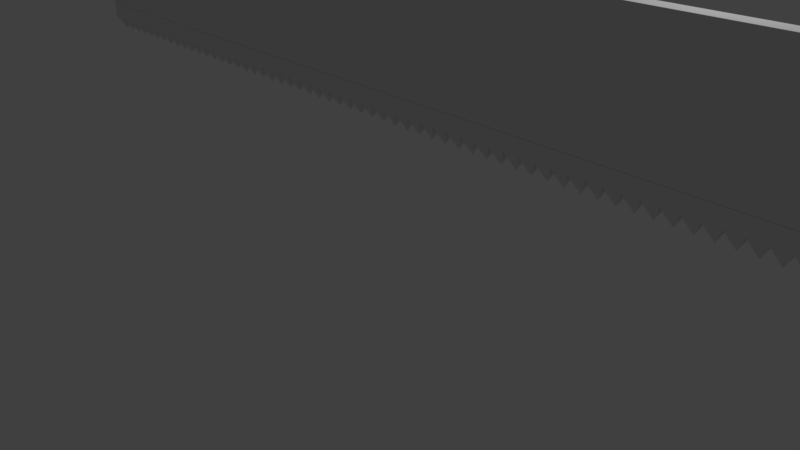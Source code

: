 # Source: saw.blend  (saved by Blender 2.79.0; exported with 4.5.12 LTS)
import bpy
from mathutils import Matrix  # noqa: F401  (used for matrix-valued properties, if any)

bpy.ops.wm.read_factory_settings(use_empty=True)
scene = bpy.context.scene
scene.name = 'Scene'

# ---- collections
col_collection_1 = bpy.data.collections.new('Collection 1'); scene.collection.children.link(col_collection_1)

# ---- materials (node trees are filled in below, after node groups)
mat_material = bpy.data.materials.new('Material')
mat_material.alpha_threshold = 0.0
mat_material.use_transparent_shadow = False
mat_material.roughness = 0.5
mat_material.line_color = (0.0, 0.0, 0.0, 1.0)

# ---- material node trees

# ---- world
world_world = bpy.data.worlds.new('World'); scene.world = world_world
world_world.color = (0.05088, 0.05088, 0.05088)
world_world.use_sun_shadow = False
world_world.sun_shadow_jitter_overblur = 0.0
world_world.cycles.sampling_method = 'MANUAL'

# ---- cameras
cam_camera = bpy.data.cameras.new('Camera')
cam_camera.clip_end = 100.0
cam_camera.lens = 35.0
cam_camera.sensor_width = 32.0
cam_camera.sensor_height = 18.0
cam_camera.ortho_scale = 7.314
cam_camera.dof.focus_distance = 0.0
cam_camera.dof.aperture_fstop = 128.0

# ---- lights
light_lamp = bpy.data.lights.new('Lamp', 'POINT')
light_lamp.transmission_factor = 0.0
light_lamp.cutoff_distance = 30.0
light_lamp.energy = 100.0
light_lamp.shadow_buffer_clip_start = 1.001
light_lamp.shadow_soft_size = 0.1
light_lamp.shadow_maximum_resolution = 0.006
light_lamp.use_absolute_resolution = True

# ---- meshes
me_cube = bpy.data.meshes.new('Cube')
me_cube.from_pydata([(1.0, 1.0, -1.0), (1.0, -1.0, -1.0), (-1.0, -1.0, -1.0), (-1.0, 1.0, -1.0), (1.0, 1.0, 1.0), (1.0, -1.0, 1.0), (-1.0, -1.0, 1.0), (-1.0, 1.0, 1.0)], [], [(0, 1, 2, 3), (4, 7, 6, 5), (0, 4, 5, 1), (1, 5, 6, 2), (2, 6, 7, 3), (4, 0, 3, 7)])
me_cube.materials.append(mat_material)
me_cube.use_remesh_preserve_volume = False
me_cube.use_remesh_preserve_attributes = False
me_cube.use_mirror_vertex_groups = False
me_cube.update()
me_cube_014 = bpy.data.meshes.new('Cube.014')
me_cube_014.from_pydata([(-1.0, -1.0, 1.0), (-1.0, 1.0, 1.0), (1.0, -1.0, 1.0), (1.0, 1.0, 1.0), (-0.02866, -0.02866, -1.0), (-1.0, -1.0, -0.02866), (-0.02866, 0.02866, -1.0), (-1.0, 1.0, -0.02866), (0.02866, -0.02866, -1.0), (1.0, -1.0, -0.02866), (0.02866, 0.02866, -1.0), (1.0, 1.0, -0.02866), (21.0, -1.0, 1.0), (21.0, 1.0, 1.0), (23.0, -1.0, 1.0), (23.0, 1.0, 1.0), (21.97, -0.02866, -1.0), (21.0, -1.0, -0.02866), (21.97, 0.02866, -1.0), (21.0, 1.0, -0.02866), (22.03, -0.02866, -1.0), (23.0, -1.0, -0.02866), (22.03, 0.02866, -1.0), (23.0, 1.0, -0.02866), (19.0, -1.0, 1.0), (19.0, 1.0, 1.0), (21.0, -1.0, 1.0), (21.0, 1.0, 1.0), (19.97, -0.02866, -1.0), (19.0, -1.0, -0.02866), (19.97, 0.02866, -1.0), (19.0, 1.0, -0.02866), (20.03, -0.02866, -1.0), (21.0, -1.0, -0.02866), (20.03, 0.02866, -1.0), (21.0, 1.0, -0.02866), (17.0, -1.0, 1.0), (17.0, 1.0, 1.0), (19.0, -1.0, 1.0), (19.0, 1.0, 1.0), (17.97, -0.02866, -1.0), (17.0, -1.0, -0.02866), (17.97, 0.02866, -1.0), (17.0, 1.0, -0.02866), (18.03, -0.02866, -1.0), (19.0, -1.0, -0.02866), (18.03, 0.02866, -1.0), (19.0, 1.0, -0.02866), (15.0, -1.0, 1.0), (15.0, 1.0, 1.0), (17.0, -1.0, 1.0), (17.0, 1.0, 1.0), (15.97, -0.02866, -1.0), (15.0, -1.0, -0.02866), (15.97, 0.02866, -1.0), (15.0, 1.0, -0.02866), (16.03, -0.02866, -1.0), (17.0, -1.0, -0.02866), (16.03, 0.02866, -1.0), (17.0, 1.0, -0.02866), (13.0, -1.0, 1.0), (13.0, 1.0, 1.0), (15.0, -1.0, 1.0), (15.0, 1.0, 1.0), (13.97, -0.02866, -1.0), (13.0, -1.0, -0.02866), (13.97, 0.02866, -1.0), (13.0, 1.0, -0.02866), (14.03, -0.02866, -1.0), (15.0, -1.0, -0.02866), (14.03, 0.02866, -1.0), (15.0, 1.0, -0.02866), (11.0, -1.0, 1.0), (11.0, 1.0, 1.0), (13.0, -1.0, 1.0), (13.0, 1.0, 1.0), (11.97, -0.02866, -1.0), (11.0, -1.0, -0.02866), (11.97, 0.02866, -1.0), (11.0, 1.0, -0.02866), (12.03, -0.02866, -1.0), (13.0, -1.0, -0.02866), (12.03, 0.02866, -1.0), (13.0, 1.0, -0.02866), (7.0, -1.0, 1.0), (7.0, 1.0, 1.0), (9.0, -1.0, 1.0), (9.0, 1.0, 1.0), (7.971, -0.02866, -1.0), (7.0, -1.0, -0.02866), (7.971, 0.02866, -1.0), (7.0, 1.0, -0.02866), (8.029, -0.02866, -1.0), (9.0, -1.0, -0.02866), (8.029, 0.02866, -1.0), (9.0, 1.0, -0.02866), (9.0, -1.0, 1.0), (9.0, 1.0, 1.0), (11.0, -1.0, 1.0), (11.0, 1.0, 1.0), (9.971, -0.02866, -1.0), (9.0, -1.0, -0.02866), (9.971, 0.02866, -1.0), (9.0, 1.0, -0.02866), (10.03, -0.02866, -1.0), (11.0, -1.0, -0.02866), (10.03, 0.02866, -1.0), (11.0, 1.0, -0.02866), (5.0, -1.0, 1.0), (5.0, 1.0, 1.0), (7.0, -1.0, 1.0), (7.0, 1.0, 1.0), (5.971, -0.02866, -1.0), (5.0, -1.0, -0.02866), (5.971, 0.02866, -1.0), (5.0, 1.0, -0.02866), (6.029, -0.02866, -1.0), (7.0, -1.0, -0.02866), (6.029, 0.02866, -1.0), (7.0, 1.0, -0.02866), (3.0, -1.0, 1.0), (3.0, 1.0, 1.0), (5.0, -1.0, 1.0), (5.0, 1.0, 1.0), (3.971, -0.02866, -1.0), (3.0, -1.0, -0.02866), (3.971, 0.02866, -1.0), (3.0, 1.0, -0.02866), (4.029, -0.02866, -1.0), (5.0, -1.0, -0.02866), (4.029, 0.02866, -1.0), (5.0, 1.0, -0.02866), (1.0, -1.0, 1.0), (1.0, 1.0, 1.0), (3.0, -1.0, 1.0), (3.0, 1.0, 1.0), (1.971, -0.02866, -1.0), (1.0, -1.0, -0.02866), (1.971, 0.02866, -1.0), (1.0, 1.0, -0.02866), (2.029, -0.02866, -1.0), (3.0, -1.0, -0.02866), (2.029, 0.02866, -1.0), (3.0, 1.0, -0.02866), (-3.0, -1.0, 1.0), (-3.0, 1.0, 1.0), (-1.0, -1.0, 1.0), (-1.0, 1.0, 1.0), (-2.029, -0.02866, -1.0), (-3.0, -1.0, -0.02866), (-2.029, 0.02866, -1.0), (-3.0, 1.0, -0.02866), (-1.971, -0.02866, -1.0), (-1.0, -1.0, -0.02866), (-1.971, 0.02866, -1.0), (-1.0, 1.0, -0.02866)], [], [(9, 2, 0, 5), (11, 3, 2, 9), (7, 1, 3, 11), (5, 0, 1, 7), (3, 1, 0, 2), (6, 4, 5, 7), (10, 6, 7, 11), (8, 10, 11, 9), (4, 8, 9, 5), (6, 10, 8, 4), (21, 14, 12, 17), (23, 15, 14, 21), (19, 13, 15, 23), (17, 12, 13, 19), (15, 13, 12, 14), (18, 16, 17, 19), (22, 18, 19, 23), (20, 22, 23, 21), (16, 20, 21, 17), (18, 22, 20, 16), (33, 26, 24, 29), (35, 27, 26, 33), (31, 25, 27, 35), (29, 24, 25, 31), (27, 25, 24, 26), (30, 28, 29, 31), (34, 30, 31, 35), (32, 34, 35, 33), (28, 32, 33, 29), (30, 34, 32, 28), (45, 38, 36, 41), (47, 39, 38, 45), (43, 37, 39, 47), (41, 36, 37, 43), (39, 37, 36, 38), (42, 40, 41, 43), (46, 42, 43, 47), (44, 46, 47, 45), (40, 44, 45, 41), (42, 46, 44, 40), (57, 50, 48, 53), (59, 51, 50, 57), (55, 49, 51, 59), (53, 48, 49, 55), (51, 49, 48, 50), (54, 52, 53, 55), (58, 54, 55, 59), (56, 58, 59, 57), (52, 56, 57, 53), (54, 58, 56, 52), (69, 62, 60, 65), (71, 63, 62, 69), (67, 61, 63, 71), (65, 60, 61, 67), (63, 61, 60, 62), (66, 64, 65, 67), (70, 66, 67, 71), (68, 70, 71, 69), (64, 68, 69, 65), (66, 70, 68, 64), (81, 74, 72, 77), (83, 75, 74, 81), (79, 73, 75, 83), (77, 72, 73, 79), (75, 73, 72, 74), (78, 76, 77, 79), (82, 78, 79, 83), (80, 82, 83, 81), (76, 80, 81, 77), (78, 82, 80, 76), (93, 86, 84, 89), (95, 87, 86, 93), (91, 85, 87, 95), (89, 84, 85, 91), (87, 85, 84, 86), (90, 88, 89, 91), (94, 90, 91, 95), (92, 94, 95, 93), (88, 92, 93, 89), (90, 94, 92, 88), (105, 98, 96, 101), (107, 99, 98, 105), (103, 97, 99, 107), (101, 96, 97, 103), (99, 97, 96, 98), (102, 100, 101, 103), (106, 102, 103, 107), (104, 106, 107, 105), (100, 104, 105, 101), (102, 106, 104, 100), (117, 110, 108, 113), (119, 111, 110, 117), (115, 109, 111, 119), (113, 108, 109, 115), (111, 109, 108, 110), (114, 112, 113, 115), (118, 114, 115, 119), (116, 118, 119, 117), (112, 116, 117, 113), (114, 118, 116, 112), (129, 122, 120, 125), (131, 123, 122, 129), (127, 121, 123, 131), (125, 120, 121, 127), (123, 121, 120, 122), (126, 124, 125, 127), (130, 126, 127, 131), (128, 130, 131, 129), (124, 128, 129, 125), (126, 130, 128, 124), (141, 134, 132, 137), (143, 135, 134, 141), (139, 133, 135, 143), (137, 132, 133, 139), (135, 133, 132, 134), (138, 136, 137, 139), (142, 138, 139, 143), (140, 142, 143, 141), (136, 140, 141, 137), (138, 142, 140, 136), (153, 146, 144, 149), (155, 147, 146, 153), (151, 145, 147, 155), (149, 144, 145, 151), (147, 145, 144, 146), (150, 148, 149, 151), (154, 150, 151, 155), (152, 154, 155, 153), (148, 152, 153, 149), (150, 154, 152, 148)])
me_cube_014.use_remesh_preserve_volume = False
me_cube_014.use_remesh_preserve_attributes = False
me_cube_014.use_mirror_vertex_groups = False
me_cube_014.update()
me_cube_033 = bpy.data.meshes.new('Cube.033')
me_cube_033.from_pydata([(-1.0, -1.0, 1.0), (-1.0, 1.0, 1.0), (1.0, -1.0, 1.0), (1.0, 1.0, 1.0), (-0.02866, -0.02866, -1.0), (-1.0, -1.0, -0.02866), (-0.02866, 0.02866, -1.0), (-1.0, 1.0, -0.02866), (0.02866, -0.02866, -1.0), (1.0, -1.0, -0.02866), (0.02866, 0.02866, -1.0), (1.0, 1.0, -0.02866), (21.0, -1.0, 1.0), (21.0, 1.0, 1.0), (23.0, -1.0, 1.0), (23.0, 1.0, 1.0), (21.97, -0.02866, -1.0), (21.0, -1.0, -0.02866), (21.97, 0.02866, -1.0), (21.0, 1.0, -0.02866), (22.03, -0.02866, -1.0), (23.0, -1.0, -0.02866), (22.03, 0.02866, -1.0), (23.0, 1.0, -0.02866), (19.0, -1.0, 1.0), (19.0, 1.0, 1.0), (21.0, -1.0, 1.0), (21.0, 1.0, 1.0), (19.97, -0.02866, -1.0), (19.0, -1.0, -0.02866), (19.97, 0.02866, -1.0), (19.0, 1.0, -0.02866), (20.03, -0.02866, -1.0), (21.0, -1.0, -0.02866), (20.03, 0.02866, -1.0), (21.0, 1.0, -0.02866), (17.0, -1.0, 1.0), (17.0, 1.0, 1.0), (19.0, -1.0, 1.0), (19.0, 1.0, 1.0), (17.97, -0.02866, -1.0), (17.0, -1.0, -0.02866), (17.97, 0.02866, -1.0), (17.0, 1.0, -0.02866), (18.03, -0.02866, -1.0), (19.0, -1.0, -0.02866), (18.03, 0.02866, -1.0), (19.0, 1.0, -0.02866), (15.0, -1.0, 1.0), (15.0, 1.0, 1.0), (17.0, -1.0, 1.0), (17.0, 1.0, 1.0), (15.97, -0.02866, -1.0), (15.0, -1.0, -0.02866), (15.97, 0.02866, -1.0), (15.0, 1.0, -0.02866), (16.03, -0.02866, -1.0), (17.0, -1.0, -0.02866), (16.03, 0.02866, -1.0), (17.0, 1.0, -0.02866), (13.0, -1.0, 1.0), (13.0, 1.0, 1.0), (15.0, -1.0, 1.0), (15.0, 1.0, 1.0), (13.97, -0.02866, -1.0), (13.0, -1.0, -0.02866), (13.97, 0.02866, -1.0), (13.0, 1.0, -0.02866), (14.03, -0.02866, -1.0), (15.0, -1.0, -0.02866), (14.03, 0.02866, -1.0), (15.0, 1.0, -0.02866), (11.0, -1.0, 1.0), (11.0, 1.0, 1.0), (13.0, -1.0, 1.0), (13.0, 1.0, 1.0), (11.97, -0.02866, -1.0), (11.0, -1.0, -0.02866), (11.97, 0.02866, -1.0), (11.0, 1.0, -0.02866), (12.03, -0.02866, -1.0), (13.0, -1.0, -0.02866), (12.03, 0.02866, -1.0), (13.0, 1.0, -0.02866), (7.0, -1.0, 1.0), (7.0, 1.0, 1.0), (9.0, -1.0, 1.0), (9.0, 1.0, 1.0), (7.971, -0.02866, -1.0), (7.0, -1.0, -0.02866), (7.971, 0.02866, -1.0), (7.0, 1.0, -0.02866), (8.029, -0.02866, -1.0), (9.0, -1.0, -0.02866), (8.029, 0.02866, -1.0), (9.0, 1.0, -0.02866), (9.0, -1.0, 1.0), (9.0, 1.0, 1.0), (11.0, -1.0, 1.0), (11.0, 1.0, 1.0), (9.971, -0.02866, -1.0), (9.0, -1.0, -0.02866), (9.971, 0.02866, -1.0), (9.0, 1.0, -0.02866), (10.03, -0.02866, -1.0), (11.0, -1.0, -0.02866), (10.03, 0.02866, -1.0), (11.0, 1.0, -0.02866), (5.0, -1.0, 1.0), (5.0, 1.0, 1.0), (7.0, -1.0, 1.0), (7.0, 1.0, 1.0), (5.971, -0.02866, -1.0), (5.0, -1.0, -0.02866), (5.971, 0.02866, -1.0), (5.0, 1.0, -0.02866), (6.029, -0.02866, -1.0), (7.0, -1.0, -0.02866), (6.029, 0.02866, -1.0), (7.0, 1.0, -0.02866), (3.0, -1.0, 1.0), (3.0, 1.0, 1.0), (5.0, -1.0, 1.0), (5.0, 1.0, 1.0), (3.971, -0.02866, -1.0), (3.0, -1.0, -0.02866), (3.971, 0.02866, -1.0), (3.0, 1.0, -0.02866), (4.029, -0.02866, -1.0), (5.0, -1.0, -0.02866), (4.029, 0.02866, -1.0), (5.0, 1.0, -0.02866), (1.0, -1.0, 1.0), (1.0, 1.0, 1.0), (3.0, -1.0, 1.0), (3.0, 1.0, 1.0), (1.971, -0.02866, -1.0), (1.0, -1.0, -0.02866), (1.971, 0.02866, -1.0), (1.0, 1.0, -0.02866), (2.029, -0.02866, -1.0), (3.0, -1.0, -0.02866), (2.029, 0.02866, -1.0), (3.0, 1.0, -0.02866), (-3.0, -1.0, 1.0), (-3.0, 1.0, 1.0), (-1.0, -1.0, 1.0), (-1.0, 1.0, 1.0), (-2.029, -0.02866, -1.0), (-3.0, -1.0, -0.02866), (-2.029, 0.02866, -1.0), (-3.0, 1.0, -0.02866), (-1.971, -0.02866, -1.0), (-1.0, -1.0, -0.02866), (-1.971, 0.02866, -1.0), (-1.0, 1.0, -0.02866)], [], [(9, 2, 0, 5), (11, 3, 2, 9), (7, 1, 3, 11), (5, 0, 1, 7), (3, 1, 0, 2), (6, 4, 5, 7), (10, 6, 7, 11), (8, 10, 11, 9), (4, 8, 9, 5), (6, 10, 8, 4), (21, 14, 12, 17), (23, 15, 14, 21), (19, 13, 15, 23), (17, 12, 13, 19), (15, 13, 12, 14), (18, 16, 17, 19), (22, 18, 19, 23), (20, 22, 23, 21), (16, 20, 21, 17), (18, 22, 20, 16), (33, 26, 24, 29), (35, 27, 26, 33), (31, 25, 27, 35), (29, 24, 25, 31), (27, 25, 24, 26), (30, 28, 29, 31), (34, 30, 31, 35), (32, 34, 35, 33), (28, 32, 33, 29), (30, 34, 32, 28), (45, 38, 36, 41), (47, 39, 38, 45), (43, 37, 39, 47), (41, 36, 37, 43), (39, 37, 36, 38), (42, 40, 41, 43), (46, 42, 43, 47), (44, 46, 47, 45), (40, 44, 45, 41), (42, 46, 44, 40), (57, 50, 48, 53), (59, 51, 50, 57), (55, 49, 51, 59), (53, 48, 49, 55), (51, 49, 48, 50), (54, 52, 53, 55), (58, 54, 55, 59), (56, 58, 59, 57), (52, 56, 57, 53), (54, 58, 56, 52), (69, 62, 60, 65), (71, 63, 62, 69), (67, 61, 63, 71), (65, 60, 61, 67), (63, 61, 60, 62), (66, 64, 65, 67), (70, 66, 67, 71), (68, 70, 71, 69), (64, 68, 69, 65), (66, 70, 68, 64), (81, 74, 72, 77), (83, 75, 74, 81), (79, 73, 75, 83), (77, 72, 73, 79), (75, 73, 72, 74), (78, 76, 77, 79), (82, 78, 79, 83), (80, 82, 83, 81), (76, 80, 81, 77), (78, 82, 80, 76), (93, 86, 84, 89), (95, 87, 86, 93), (91, 85, 87, 95), (89, 84, 85, 91), (87, 85, 84, 86), (90, 88, 89, 91), (94, 90, 91, 95), (92, 94, 95, 93), (88, 92, 93, 89), (90, 94, 92, 88), (105, 98, 96, 101), (107, 99, 98, 105), (103, 97, 99, 107), (101, 96, 97, 103), (99, 97, 96, 98), (102, 100, 101, 103), (106, 102, 103, 107), (104, 106, 107, 105), (100, 104, 105, 101), (102, 106, 104, 100), (117, 110, 108, 113), (119, 111, 110, 117), (115, 109, 111, 119), (113, 108, 109, 115), (111, 109, 108, 110), (114, 112, 113, 115), (118, 114, 115, 119), (116, 118, 119, 117), (112, 116, 117, 113), (114, 118, 116, 112), (129, 122, 120, 125), (131, 123, 122, 129), (127, 121, 123, 131), (125, 120, 121, 127), (123, 121, 120, 122), (126, 124, 125, 127), (130, 126, 127, 131), (128, 130, 131, 129), (124, 128, 129, 125), (126, 130, 128, 124), (141, 134, 132, 137), (143, 135, 134, 141), (139, 133, 135, 143), (137, 132, 133, 139), (135, 133, 132, 134), (138, 136, 137, 139), (142, 138, 139, 143), (140, 142, 143, 141), (136, 140, 141, 137), (138, 142, 140, 136), (153, 146, 144, 149), (155, 147, 146, 153), (151, 145, 147, 155), (149, 144, 145, 151), (147, 145, 144, 146), (150, 148, 149, 151), (154, 150, 151, 155), (152, 154, 155, 153), (148, 152, 153, 149), (150, 154, 152, 148)])
me_cube_033.use_remesh_preserve_volume = False
me_cube_033.use_remesh_preserve_attributes = False
me_cube_033.use_mirror_vertex_groups = False
me_cube_033.update()
me_cube_034 = bpy.data.meshes.new('Cube.034')
me_cube_034.from_pydata([(-1.0, -1.0, 1.0), (-1.0, 1.0, 1.0), (1.0, -1.0, 1.0), (1.0, 1.0, 1.0), (-0.02866, -0.02866, -1.0), (-1.0, -1.0, -0.02866), (-0.02866, 0.02866, -1.0), (-1.0, 1.0, -0.02866), (0.02866, -0.02866, -1.0), (1.0, -1.0, -0.02866), (0.02866, 0.02866, -1.0), (1.0, 1.0, -0.02866), (21.0, -1.0, 1.0), (21.0, 1.0, 1.0), (23.0, -1.0, 1.0), (23.0, 1.0, 1.0), (21.97, -0.02866, -1.0), (21.0, -1.0, -0.02866), (21.97, 0.02866, -1.0), (21.0, 1.0, -0.02866), (22.03, -0.02866, -1.0), (23.0, -1.0, -0.02866), (22.03, 0.02866, -1.0), (23.0, 1.0, -0.02866), (19.0, -1.0, 1.0), (19.0, 1.0, 1.0), (21.0, -1.0, 1.0), (21.0, 1.0, 1.0), (19.97, -0.02866, -1.0), (19.0, -1.0, -0.02866), (19.97, 0.02866, -1.0), (19.0, 1.0, -0.02866), (20.03, -0.02866, -1.0), (21.0, -1.0, -0.02866), (20.03, 0.02866, -1.0), (21.0, 1.0, -0.02866), (17.0, -1.0, 1.0), (17.0, 1.0, 1.0), (19.0, -1.0, 1.0), (19.0, 1.0, 1.0), (17.97, -0.02866, -1.0), (17.0, -1.0, -0.02866), (17.97, 0.02866, -1.0), (17.0, 1.0, -0.02866), (18.03, -0.02866, -1.0), (19.0, -1.0, -0.02866), (18.03, 0.02866, -1.0), (19.0, 1.0, -0.02866), (15.0, -1.0, 1.0), (15.0, 1.0, 1.0), (17.0, -1.0, 1.0), (17.0, 1.0, 1.0), (15.97, -0.02866, -1.0), (15.0, -1.0, -0.02866), (15.97, 0.02866, -1.0), (15.0, 1.0, -0.02866), (16.03, -0.02866, -1.0), (17.0, -1.0, -0.02866), (16.03, 0.02866, -1.0), (17.0, 1.0, -0.02866), (13.0, -1.0, 1.0), (13.0, 1.0, 1.0), (15.0, -1.0, 1.0), (15.0, 1.0, 1.0), (13.97, -0.02866, -1.0), (13.0, -1.0, -0.02866), (13.97, 0.02866, -1.0), (13.0, 1.0, -0.02866), (14.03, -0.02866, -1.0), (15.0, -1.0, -0.02866), (14.03, 0.02866, -1.0), (15.0, 1.0, -0.02866), (11.0, -1.0, 1.0), (11.0, 1.0, 1.0), (13.0, -1.0, 1.0), (13.0, 1.0, 1.0), (11.97, -0.02866, -1.0), (11.0, -1.0, -0.02866), (11.97, 0.02866, -1.0), (11.0, 1.0, -0.02866), (12.03, -0.02866, -1.0), (13.0, -1.0, -0.02866), (12.03, 0.02866, -1.0), (13.0, 1.0, -0.02866), (7.0, -1.0, 1.0), (7.0, 1.0, 1.0), (9.0, -1.0, 1.0), (9.0, 1.0, 1.0), (7.971, -0.02866, -1.0), (7.0, -1.0, -0.02866), (7.971, 0.02866, -1.0), (7.0, 1.0, -0.02866), (8.029, -0.02866, -1.0), (9.0, -1.0, -0.02866), (8.029, 0.02866, -1.0), (9.0, 1.0, -0.02866), (9.0, -1.0, 1.0), (9.0, 1.0, 1.0), (11.0, -1.0, 1.0), (11.0, 1.0, 1.0), (9.971, -0.02866, -1.0), (9.0, -1.0, -0.02866), (9.971, 0.02866, -1.0), (9.0, 1.0, -0.02866), (10.03, -0.02866, -1.0), (11.0, -1.0, -0.02866), (10.03, 0.02866, -1.0), (11.0, 1.0, -0.02866), (5.0, -1.0, 1.0), (5.0, 1.0, 1.0), (7.0, -1.0, 1.0), (7.0, 1.0, 1.0), (5.971, -0.02866, -1.0), (5.0, -1.0, -0.02866), (5.971, 0.02866, -1.0), (5.0, 1.0, -0.02866), (6.029, -0.02866, -1.0), (7.0, -1.0, -0.02866), (6.029, 0.02866, -1.0), (7.0, 1.0, -0.02866), (3.0, -1.0, 1.0), (3.0, 1.0, 1.0), (5.0, -1.0, 1.0), (5.0, 1.0, 1.0), (3.971, -0.02866, -1.0), (3.0, -1.0, -0.02866), (3.971, 0.02866, -1.0), (3.0, 1.0, -0.02866), (4.029, -0.02866, -1.0), (5.0, -1.0, -0.02866), (4.029, 0.02866, -1.0), (5.0, 1.0, -0.02866), (1.0, -1.0, 1.0), (1.0, 1.0, 1.0), (3.0, -1.0, 1.0), (3.0, 1.0, 1.0), (1.971, -0.02866, -1.0), (1.0, -1.0, -0.02866), (1.971, 0.02866, -1.0), (1.0, 1.0, -0.02866), (2.029, -0.02866, -1.0), (3.0, -1.0, -0.02866), (2.029, 0.02866, -1.0), (3.0, 1.0, -0.02866), (-3.0, -1.0, 1.0), (-3.0, 1.0, 1.0), (-1.0, -1.0, 1.0), (-1.0, 1.0, 1.0), (-2.029, -0.02866, -1.0), (-3.0, -1.0, -0.02866), (-2.029, 0.02866, -1.0), (-3.0, 1.0, -0.02866), (-1.971, -0.02866, -1.0), (-1.0, -1.0, -0.02866), (-1.971, 0.02866, -1.0), (-1.0, 1.0, -0.02866)], [], [(9, 2, 0, 5), (11, 3, 2, 9), (7, 1, 3, 11), (5, 0, 1, 7), (3, 1, 0, 2), (6, 4, 5, 7), (10, 6, 7, 11), (8, 10, 11, 9), (4, 8, 9, 5), (6, 10, 8, 4), (21, 14, 12, 17), (23, 15, 14, 21), (19, 13, 15, 23), (17, 12, 13, 19), (15, 13, 12, 14), (18, 16, 17, 19), (22, 18, 19, 23), (20, 22, 23, 21), (16, 20, 21, 17), (18, 22, 20, 16), (33, 26, 24, 29), (35, 27, 26, 33), (31, 25, 27, 35), (29, 24, 25, 31), (27, 25, 24, 26), (30, 28, 29, 31), (34, 30, 31, 35), (32, 34, 35, 33), (28, 32, 33, 29), (30, 34, 32, 28), (45, 38, 36, 41), (47, 39, 38, 45), (43, 37, 39, 47), (41, 36, 37, 43), (39, 37, 36, 38), (42, 40, 41, 43), (46, 42, 43, 47), (44, 46, 47, 45), (40, 44, 45, 41), (42, 46, 44, 40), (57, 50, 48, 53), (59, 51, 50, 57), (55, 49, 51, 59), (53, 48, 49, 55), (51, 49, 48, 50), (54, 52, 53, 55), (58, 54, 55, 59), (56, 58, 59, 57), (52, 56, 57, 53), (54, 58, 56, 52), (69, 62, 60, 65), (71, 63, 62, 69), (67, 61, 63, 71), (65, 60, 61, 67), (63, 61, 60, 62), (66, 64, 65, 67), (70, 66, 67, 71), (68, 70, 71, 69), (64, 68, 69, 65), (66, 70, 68, 64), (81, 74, 72, 77), (83, 75, 74, 81), (79, 73, 75, 83), (77, 72, 73, 79), (75, 73, 72, 74), (78, 76, 77, 79), (82, 78, 79, 83), (80, 82, 83, 81), (76, 80, 81, 77), (78, 82, 80, 76), (93, 86, 84, 89), (95, 87, 86, 93), (91, 85, 87, 95), (89, 84, 85, 91), (87, 85, 84, 86), (90, 88, 89, 91), (94, 90, 91, 95), (92, 94, 95, 93), (88, 92, 93, 89), (90, 94, 92, 88), (105, 98, 96, 101), (107, 99, 98, 105), (103, 97, 99, 107), (101, 96, 97, 103), (99, 97, 96, 98), (102, 100, 101, 103), (106, 102, 103, 107), (104, 106, 107, 105), (100, 104, 105, 101), (102, 106, 104, 100), (117, 110, 108, 113), (119, 111, 110, 117), (115, 109, 111, 119), (113, 108, 109, 115), (111, 109, 108, 110), (114, 112, 113, 115), (118, 114, 115, 119), (116, 118, 119, 117), (112, 116, 117, 113), (114, 118, 116, 112), (129, 122, 120, 125), (131, 123, 122, 129), (127, 121, 123, 131), (125, 120, 121, 127), (123, 121, 120, 122), (126, 124, 125, 127), (130, 126, 127, 131), (128, 130, 131, 129), (124, 128, 129, 125), (126, 130, 128, 124), (141, 134, 132, 137), (143, 135, 134, 141), (139, 133, 135, 143), (137, 132, 133, 139), (135, 133, 132, 134), (138, 136, 137, 139), (142, 138, 139, 143), (140, 142, 143, 141), (136, 140, 141, 137), (138, 142, 140, 136), (153, 146, 144, 149), (155, 147, 146, 153), (151, 145, 147, 155), (149, 144, 145, 151), (147, 145, 144, 146), (150, 148, 149, 151), (154, 150, 151, 155), (152, 154, 155, 153), (148, 152, 153, 149), (150, 154, 152, 148)])
me_cube_034.use_remesh_preserve_volume = False
me_cube_034.use_remesh_preserve_attributes = False
me_cube_034.use_mirror_vertex_groups = False
me_cube_034.update()
me_cube_035 = bpy.data.meshes.new('Cube.035')
me_cube_035.from_pydata([(-1.0, -1.0, 1.0), (-1.0, 1.0, 1.0), (1.0, -1.0, 1.0), (1.0, 1.0, 1.0), (-0.02866, -0.02866, -1.0), (-1.0, -1.0, -0.02866), (-0.02866, 0.02866, -1.0), (-1.0, 1.0, -0.02866), (0.02866, -0.02866, -1.0), (1.0, -1.0, -0.02866), (0.02866, 0.02866, -1.0), (1.0, 1.0, -0.02866), (21.0, -1.0, 1.0), (21.0, 1.0, 1.0), (23.0, -1.0, 1.0), (23.0, 1.0, 1.0), (21.97, -0.02866, -1.0), (21.0, -1.0, -0.02866), (21.97, 0.02866, -1.0), (21.0, 1.0, -0.02866), (22.03, -0.02866, -1.0), (23.0, -1.0, -0.02866), (22.03, 0.02866, -1.0), (23.0, 1.0, -0.02866), (19.0, -1.0, 1.0), (19.0, 1.0, 1.0), (21.0, -1.0, 1.0), (21.0, 1.0, 1.0), (19.97, -0.02866, -1.0), (19.0, -1.0, -0.02866), (19.97, 0.02866, -1.0), (19.0, 1.0, -0.02866), (20.03, -0.02866, -1.0), (21.0, -1.0, -0.02866), (20.03, 0.02866, -1.0), (21.0, 1.0, -0.02866), (17.0, -1.0, 1.0), (17.0, 1.0, 1.0), (19.0, -1.0, 1.0), (19.0, 1.0, 1.0), (17.97, -0.02866, -1.0), (17.0, -1.0, -0.02866), (17.97, 0.02866, -1.0), (17.0, 1.0, -0.02866), (18.03, -0.02866, -1.0), (19.0, -1.0, -0.02866), (18.03, 0.02866, -1.0), (19.0, 1.0, -0.02866), (15.0, -1.0, 1.0), (15.0, 1.0, 1.0), (17.0, -1.0, 1.0), (17.0, 1.0, 1.0), (15.97, -0.02866, -1.0), (15.0, -1.0, -0.02866), (15.97, 0.02866, -1.0), (15.0, 1.0, -0.02866), (16.03, -0.02866, -1.0), (17.0, -1.0, -0.02866), (16.03, 0.02866, -1.0), (17.0, 1.0, -0.02866), (13.0, -1.0, 1.0), (13.0, 1.0, 1.0), (15.0, -1.0, 1.0), (15.0, 1.0, 1.0), (13.97, -0.02866, -1.0), (13.0, -1.0, -0.02866), (13.97, 0.02866, -1.0), (13.0, 1.0, -0.02866), (14.03, -0.02866, -1.0), (15.0, -1.0, -0.02866), (14.03, 0.02866, -1.0), (15.0, 1.0, -0.02866), (11.0, -1.0, 1.0), (11.0, 1.0, 1.0), (13.0, -1.0, 1.0), (13.0, 1.0, 1.0), (11.97, -0.02866, -1.0), (11.0, -1.0, -0.02866), (11.97, 0.02866, -1.0), (11.0, 1.0, -0.02866), (12.03, -0.02866, -1.0), (13.0, -1.0, -0.02866), (12.03, 0.02866, -1.0), (13.0, 1.0, -0.02866), (7.0, -1.0, 1.0), (7.0, 1.0, 1.0), (9.0, -1.0, 1.0), (9.0, 1.0, 1.0), (7.971, -0.02866, -1.0), (7.0, -1.0, -0.02866), (7.971, 0.02866, -1.0), (7.0, 1.0, -0.02866), (8.029, -0.02866, -1.0), (9.0, -1.0, -0.02866), (8.029, 0.02866, -1.0), (9.0, 1.0, -0.02866), (9.0, -1.0, 1.0), (9.0, 1.0, 1.0), (11.0, -1.0, 1.0), (11.0, 1.0, 1.0), (9.971, -0.02866, -1.0), (9.0, -1.0, -0.02866), (9.971, 0.02866, -1.0), (9.0, 1.0, -0.02866), (10.03, -0.02866, -1.0), (11.0, -1.0, -0.02866), (10.03, 0.02866, -1.0), (11.0, 1.0, -0.02866), (5.0, -1.0, 1.0), (5.0, 1.0, 1.0), (7.0, -1.0, 1.0), (7.0, 1.0, 1.0), (5.971, -0.02866, -1.0), (5.0, -1.0, -0.02866), (5.971, 0.02866, -1.0), (5.0, 1.0, -0.02866), (6.029, -0.02866, -1.0), (7.0, -1.0, -0.02866), (6.029, 0.02866, -1.0), (7.0, 1.0, -0.02866), (3.0, -1.0, 1.0), (3.0, 1.0, 1.0), (5.0, -1.0, 1.0), (5.0, 1.0, 1.0), (3.971, -0.02866, -1.0), (3.0, -1.0, -0.02866), (3.971, 0.02866, -1.0), (3.0, 1.0, -0.02866), (4.029, -0.02866, -1.0), (5.0, -1.0, -0.02866), (4.029, 0.02866, -1.0), (5.0, 1.0, -0.02866), (1.0, -1.0, 1.0), (1.0, 1.0, 1.0), (3.0, -1.0, 1.0), (3.0, 1.0, 1.0), (1.971, -0.02866, -1.0), (1.0, -1.0, -0.02866), (1.971, 0.02866, -1.0), (1.0, 1.0, -0.02866), (2.029, -0.02866, -1.0), (3.0, -1.0, -0.02866), (2.029, 0.02866, -1.0), (3.0, 1.0, -0.02866), (-3.0, -1.0, 1.0), (-3.0, 1.0, 1.0), (-1.0, -1.0, 1.0), (-1.0, 1.0, 1.0), (-2.029, -0.02866, -1.0), (-3.0, -1.0, -0.02866), (-2.029, 0.02866, -1.0), (-3.0, 1.0, -0.02866), (-1.971, -0.02866, -1.0), (-1.0, -1.0, -0.02866), (-1.971, 0.02866, -1.0), (-1.0, 1.0, -0.02866)], [], [(9, 2, 0, 5), (11, 3, 2, 9), (7, 1, 3, 11), (5, 0, 1, 7), (3, 1, 0, 2), (6, 4, 5, 7), (10, 6, 7, 11), (8, 10, 11, 9), (4, 8, 9, 5), (6, 10, 8, 4), (21, 14, 12, 17), (23, 15, 14, 21), (19, 13, 15, 23), (17, 12, 13, 19), (15, 13, 12, 14), (18, 16, 17, 19), (22, 18, 19, 23), (20, 22, 23, 21), (16, 20, 21, 17), (18, 22, 20, 16), (33, 26, 24, 29), (35, 27, 26, 33), (31, 25, 27, 35), (29, 24, 25, 31), (27, 25, 24, 26), (30, 28, 29, 31), (34, 30, 31, 35), (32, 34, 35, 33), (28, 32, 33, 29), (30, 34, 32, 28), (45, 38, 36, 41), (47, 39, 38, 45), (43, 37, 39, 47), (41, 36, 37, 43), (39, 37, 36, 38), (42, 40, 41, 43), (46, 42, 43, 47), (44, 46, 47, 45), (40, 44, 45, 41), (42, 46, 44, 40), (57, 50, 48, 53), (59, 51, 50, 57), (55, 49, 51, 59), (53, 48, 49, 55), (51, 49, 48, 50), (54, 52, 53, 55), (58, 54, 55, 59), (56, 58, 59, 57), (52, 56, 57, 53), (54, 58, 56, 52), (69, 62, 60, 65), (71, 63, 62, 69), (67, 61, 63, 71), (65, 60, 61, 67), (63, 61, 60, 62), (66, 64, 65, 67), (70, 66, 67, 71), (68, 70, 71, 69), (64, 68, 69, 65), (66, 70, 68, 64), (81, 74, 72, 77), (83, 75, 74, 81), (79, 73, 75, 83), (77, 72, 73, 79), (75, 73, 72, 74), (78, 76, 77, 79), (82, 78, 79, 83), (80, 82, 83, 81), (76, 80, 81, 77), (78, 82, 80, 76), (93, 86, 84, 89), (95, 87, 86, 93), (91, 85, 87, 95), (89, 84, 85, 91), (87, 85, 84, 86), (90, 88, 89, 91), (94, 90, 91, 95), (92, 94, 95, 93), (88, 92, 93, 89), (90, 94, 92, 88), (105, 98, 96, 101), (107, 99, 98, 105), (103, 97, 99, 107), (101, 96, 97, 103), (99, 97, 96, 98), (102, 100, 101, 103), (106, 102, 103, 107), (104, 106, 107, 105), (100, 104, 105, 101), (102, 106, 104, 100), (117, 110, 108, 113), (119, 111, 110, 117), (115, 109, 111, 119), (113, 108, 109, 115), (111, 109, 108, 110), (114, 112, 113, 115), (118, 114, 115, 119), (116, 118, 119, 117), (112, 116, 117, 113), (114, 118, 116, 112), (129, 122, 120, 125), (131, 123, 122, 129), (127, 121, 123, 131), (125, 120, 121, 127), (123, 121, 120, 122), (126, 124, 125, 127), (130, 126, 127, 131), (128, 130, 131, 129), (124, 128, 129, 125), (126, 130, 128, 124), (141, 134, 132, 137), (143, 135, 134, 141), (139, 133, 135, 143), (137, 132, 133, 139), (135, 133, 132, 134), (138, 136, 137, 139), (142, 138, 139, 143), (140, 142, 143, 141), (136, 140, 141, 137), (138, 142, 140, 136), (153, 146, 144, 149), (155, 147, 146, 153), (151, 145, 147, 155), (149, 144, 145, 151), (147, 145, 144, 146), (150, 148, 149, 151), (154, 150, 151, 155), (152, 154, 155, 153), (148, 152, 153, 149), (150, 154, 152, 148)])
me_cube_035.use_remesh_preserve_volume = False
me_cube_035.use_remesh_preserve_attributes = False
me_cube_035.use_mirror_vertex_groups = False
me_cube_035.update()
me_cube_036 = bpy.data.meshes.new('Cube.036')
me_cube_036.from_pydata([(-1.0, -1.0, 1.0), (-1.0, 1.0, 1.0), (1.0, -1.0, 1.0), (1.0, 1.0, 1.0), (-0.02866, -0.02866, -1.0), (-1.0, -1.0, -0.02866), (-0.02866, 0.02866, -1.0), (-1.0, 1.0, -0.02866), (0.02866, -0.02866, -1.0), (1.0, -1.0, -0.02866), (0.02866, 0.02866, -1.0), (1.0, 1.0, -0.02866), (21.0, -1.0, 1.0), (21.0, 1.0, 1.0), (23.0, -1.0, 1.0), (23.0, 1.0, 1.0), (21.97, -0.02866, -1.0), (21.0, -1.0, -0.02866), (21.97, 0.02866, -1.0), (21.0, 1.0, -0.02866), (22.03, -0.02866, -1.0), (23.0, -1.0, -0.02866), (22.03, 0.02866, -1.0), (23.0, 1.0, -0.02866), (19.0, -1.0, 1.0), (19.0, 1.0, 1.0), (21.0, -1.0, 1.0), (21.0, 1.0, 1.0), (19.97, -0.02866, -1.0), (19.0, -1.0, -0.02866), (19.97, 0.02866, -1.0), (19.0, 1.0, -0.02866), (20.03, -0.02866, -1.0), (21.0, -1.0, -0.02866), (20.03, 0.02866, -1.0), (21.0, 1.0, -0.02866), (17.0, -1.0, 1.0), (17.0, 1.0, 1.0), (19.0, -1.0, 1.0), (19.0, 1.0, 1.0), (17.97, -0.02866, -1.0), (17.0, -1.0, -0.02866), (17.97, 0.02866, -1.0), (17.0, 1.0, -0.02866), (18.03, -0.02866, -1.0), (19.0, -1.0, -0.02866), (18.03, 0.02866, -1.0), (19.0, 1.0, -0.02866), (15.0, -1.0, 1.0), (15.0, 1.0, 1.0), (17.0, -1.0, 1.0), (17.0, 1.0, 1.0), (15.97, -0.02866, -1.0), (15.0, -1.0, -0.02866), (15.97, 0.02866, -1.0), (15.0, 1.0, -0.02866), (16.03, -0.02866, -1.0), (17.0, -1.0, -0.02866), (16.03, 0.02866, -1.0), (17.0, 1.0, -0.02866), (13.0, -1.0, 1.0), (13.0, 1.0, 1.0), (15.0, -1.0, 1.0), (15.0, 1.0, 1.0), (13.97, -0.02866, -1.0), (13.0, -1.0, -0.02866), (13.97, 0.02866, -1.0), (13.0, 1.0, -0.02866), (14.03, -0.02866, -1.0), (15.0, -1.0, -0.02866), (14.03, 0.02866, -1.0), (15.0, 1.0, -0.02866), (11.0, -1.0, 1.0), (11.0, 1.0, 1.0), (13.0, -1.0, 1.0), (13.0, 1.0, 1.0), (11.97, -0.02866, -1.0), (11.0, -1.0, -0.02866), (11.97, 0.02866, -1.0), (11.0, 1.0, -0.02866), (12.03, -0.02866, -1.0), (13.0, -1.0, -0.02866), (12.03, 0.02866, -1.0), (13.0, 1.0, -0.02866), (7.0, -1.0, 1.0), (7.0, 1.0, 1.0), (9.0, -1.0, 1.0), (9.0, 1.0, 1.0), (7.971, -0.02866, -1.0), (7.0, -1.0, -0.02866), (7.971, 0.02866, -1.0), (7.0, 1.0, -0.02866), (8.029, -0.02866, -1.0), (9.0, -1.0, -0.02866), (8.029, 0.02866, -1.0), (9.0, 1.0, -0.02866), (9.0, -1.0, 1.0), (9.0, 1.0, 1.0), (11.0, -1.0, 1.0), (11.0, 1.0, 1.0), (9.971, -0.02866, -1.0), (9.0, -1.0, -0.02866), (9.971, 0.02866, -1.0), (9.0, 1.0, -0.02866), (10.03, -0.02866, -1.0), (11.0, -1.0, -0.02866), (10.03, 0.02866, -1.0), (11.0, 1.0, -0.02866), (5.0, -1.0, 1.0), (5.0, 1.0, 1.0), (7.0, -1.0, 1.0), (7.0, 1.0, 1.0), (5.971, -0.02866, -1.0), (5.0, -1.0, -0.02866), (5.971, 0.02866, -1.0), (5.0, 1.0, -0.02866), (6.029, -0.02866, -1.0), (7.0, -1.0, -0.02866), (6.029, 0.02866, -1.0), (7.0, 1.0, -0.02866), (3.0, -1.0, 1.0), (3.0, 1.0, 1.0), (5.0, -1.0, 1.0), (5.0, 1.0, 1.0), (3.971, -0.02866, -1.0), (3.0, -1.0, -0.02866), (3.971, 0.02866, -1.0), (3.0, 1.0, -0.02866), (4.029, -0.02866, -1.0), (5.0, -1.0, -0.02866), (4.029, 0.02866, -1.0), (5.0, 1.0, -0.02866), (1.0, -1.0, 1.0), (1.0, 1.0, 1.0), (3.0, -1.0, 1.0), (3.0, 1.0, 1.0), (1.971, -0.02866, -1.0), (1.0, -1.0, -0.02866), (1.971, 0.02866, -1.0), (1.0, 1.0, -0.02866), (2.029, -0.02866, -1.0), (3.0, -1.0, -0.02866), (2.029, 0.02866, -1.0), (3.0, 1.0, -0.02866), (-3.0, -1.0, 1.0), (-3.0, 1.0, 1.0), (-1.0, -1.0, 1.0), (-1.0, 1.0, 1.0), (-2.029, -0.02866, -1.0), (-3.0, -1.0, -0.02866), (-2.029, 0.02866, -1.0), (-3.0, 1.0, -0.02866), (-1.971, -0.02866, -1.0), (-1.0, -1.0, -0.02866), (-1.971, 0.02866, -1.0), (-1.0, 1.0, -0.02866)], [], [(9, 2, 0, 5), (11, 3, 2, 9), (7, 1, 3, 11), (5, 0, 1, 7), (3, 1, 0, 2), (6, 4, 5, 7), (10, 6, 7, 11), (8, 10, 11, 9), (4, 8, 9, 5), (6, 10, 8, 4), (21, 14, 12, 17), (23, 15, 14, 21), (19, 13, 15, 23), (17, 12, 13, 19), (15, 13, 12, 14), (18, 16, 17, 19), (22, 18, 19, 23), (20, 22, 23, 21), (16, 20, 21, 17), (18, 22, 20, 16), (33, 26, 24, 29), (35, 27, 26, 33), (31, 25, 27, 35), (29, 24, 25, 31), (27, 25, 24, 26), (30, 28, 29, 31), (34, 30, 31, 35), (32, 34, 35, 33), (28, 32, 33, 29), (30, 34, 32, 28), (45, 38, 36, 41), (47, 39, 38, 45), (43, 37, 39, 47), (41, 36, 37, 43), (39, 37, 36, 38), (42, 40, 41, 43), (46, 42, 43, 47), (44, 46, 47, 45), (40, 44, 45, 41), (42, 46, 44, 40), (57, 50, 48, 53), (59, 51, 50, 57), (55, 49, 51, 59), (53, 48, 49, 55), (51, 49, 48, 50), (54, 52, 53, 55), (58, 54, 55, 59), (56, 58, 59, 57), (52, 56, 57, 53), (54, 58, 56, 52), (69, 62, 60, 65), (71, 63, 62, 69), (67, 61, 63, 71), (65, 60, 61, 67), (63, 61, 60, 62), (66, 64, 65, 67), (70, 66, 67, 71), (68, 70, 71, 69), (64, 68, 69, 65), (66, 70, 68, 64), (81, 74, 72, 77), (83, 75, 74, 81), (79, 73, 75, 83), (77, 72, 73, 79), (75, 73, 72, 74), (78, 76, 77, 79), (82, 78, 79, 83), (80, 82, 83, 81), (76, 80, 81, 77), (78, 82, 80, 76), (93, 86, 84, 89), (95, 87, 86, 93), (91, 85, 87, 95), (89, 84, 85, 91), (87, 85, 84, 86), (90, 88, 89, 91), (94, 90, 91, 95), (92, 94, 95, 93), (88, 92, 93, 89), (90, 94, 92, 88), (105, 98, 96, 101), (107, 99, 98, 105), (103, 97, 99, 107), (101, 96, 97, 103), (99, 97, 96, 98), (102, 100, 101, 103), (106, 102, 103, 107), (104, 106, 107, 105), (100, 104, 105, 101), (102, 106, 104, 100), (117, 110, 108, 113), (119, 111, 110, 117), (115, 109, 111, 119), (113, 108, 109, 115), (111, 109, 108, 110), (114, 112, 113, 115), (118, 114, 115, 119), (116, 118, 119, 117), (112, 116, 117, 113), (114, 118, 116, 112), (129, 122, 120, 125), (131, 123, 122, 129), (127, 121, 123, 131), (125, 120, 121, 127), (123, 121, 120, 122), (126, 124, 125, 127), (130, 126, 127, 131), (128, 130, 131, 129), (124, 128, 129, 125), (126, 130, 128, 124), (141, 134, 132, 137), (143, 135, 134, 141), (139, 133, 135, 143), (137, 132, 133, 139), (135, 133, 132, 134), (138, 136, 137, 139), (142, 138, 139, 143), (140, 142, 143, 141), (136, 140, 141, 137), (138, 142, 140, 136), (153, 146, 144, 149), (155, 147, 146, 153), (151, 145, 147, 155), (149, 144, 145, 151), (147, 145, 144, 146), (150, 148, 149, 151), (154, 150, 151, 155), (152, 154, 155, 153), (148, 152, 153, 149), (150, 154, 152, 148)])
me_cube_036.use_remesh_preserve_volume = False
me_cube_036.use_remesh_preserve_attributes = False
me_cube_036.use_mirror_vertex_groups = False
me_cube_036.update()

# ---- objects
ob_cube = bpy.data.objects.new('Cube', me_cube)
ob_lamp = bpy.data.objects.new('Lamp', light_lamp)
ob_camera = bpy.data.objects.new('Camera', cam_camera)
ob_cube_014 = bpy.data.objects.new('Cube.014', me_cube_014)
ob_cube_001 = bpy.data.objects.new('Cube.001', me_cube_033)
ob_cube_002 = bpy.data.objects.new('Cube.002', me_cube_034)
ob_cube_003 = bpy.data.objects.new('Cube.003', me_cube_035)
ob_cube_004 = bpy.data.objects.new('Cube.004', me_cube_036)

# ---- transforms, parenting, visibility, modifiers, constraints
ob_cube.location = (0.5, 0.0, 3.023)
ob_cube.scale = (6.5, 0.1, 0.75)
ob_cube.lock_rotations_4d = False
ob_cube.empty_display_type = 'ARROWS'
ob_cube.lineart.crease_threshold = 0.0
ob_lamp.location = (4.076, 1.005, 5.904)
ob_lamp.rotation_euler = (0.6503, 0.05522, 1.866)
ob_lamp.lock_rotations_4d = False
ob_lamp.empty_display_type = 'ARROWS'
ob_lamp.color = (0.0, 0.0, 0.0, 0.0)
ob_lamp.lineart.crease_threshold = 0.0
ob_camera.location = (7.481, -6.508, 5.344)
ob_camera.rotation_euler = (1.109, 0.0, 0.8149)
ob_camera.lock_rotations_4d = False
ob_camera.empty_display_type = 'ARROWS'
ob_camera.color = (0.0, 0.0, 0.0, 0.0)
ob_camera.display_type = 'WIRE'
ob_camera.lineart.crease_threshold = 0.0
ob_cube_014.location = (4.7, 0.0, 2.075)
ob_cube_014.scale = (0.1, 0.1, 0.2)
ob_cube_014.lineart.crease_threshold = 0.0
ob_cube_001.location = (2.1, 0.0, 2.075)
ob_cube_001.scale = (0.1, 0.1, 0.2)
ob_cube_001.lineart.crease_threshold = 0.0
ob_cube_002.location = (-0.5, 0.0, 2.075)
ob_cube_002.scale = (0.1, 0.1, 0.2)
ob_cube_002.lineart.crease_threshold = 0.0
ob_cube_003.location = (-3.1, 0.0, 2.075)
ob_cube_003.scale = (0.1, 0.1, 0.2)
ob_cube_003.lineart.crease_threshold = 0.0
ob_cube_004.location = (-5.7, 0.0, 2.075)
ob_cube_004.scale = (0.1, 0.1, 0.2)
ob_cube_004.lineart.crease_threshold = 0.0

# ---- collection membership
col_collection_1.objects.link(ob_cube)
col_collection_1.objects.link(ob_lamp)
col_collection_1.objects.link(ob_camera)
col_collection_1.objects.link(ob_cube_014)
col_collection_1.objects.link(ob_cube_001)
col_collection_1.objects.link(ob_cube_002)
col_collection_1.objects.link(ob_cube_003)
col_collection_1.objects.link(ob_cube_004)

# ---- scene / render settings (as saved in the file)
scene.camera = ob_camera
scene.frame_start = 1; scene.frame_end = 250; scene.frame_set(1)
scene.render.engine = 'BLENDER_EEVEE_NEXT'
scene.render.resolution_percentage = 50
scene.render.dither_intensity = 0.0
scene.cycles.use_denoising = False
scene.cycles.samples = 128
scene.cycles.sampling_pattern = 'TABULATED_SOBOL'
scene.cycles.use_adaptive_sampling = False
scene.cycles.use_light_tree = False
scene.cycles.blur_glossy = 0.0
scene.cycles.sample_clamp_indirect = 0.0
scene.view_settings.view_transform = 'Standard'
bpy.context.view_layer.update()
